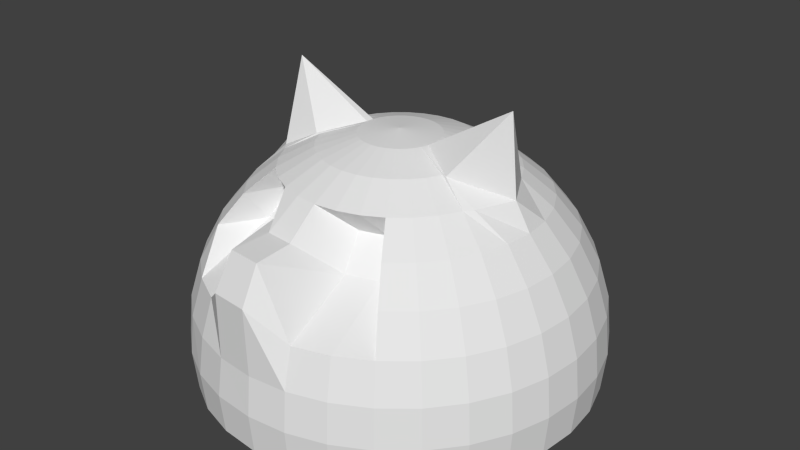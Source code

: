 # Source: monster1.blend  (saved by Blender 2.77.0; exported with 4.5.12 LTS)
import bpy
from mathutils import Matrix  # noqa: F401  (used for matrix-valued properties, if any)

bpy.ops.wm.read_factory_settings(use_empty=True)
scene = bpy.context.scene
scene.name = 'Scene'

# ---- collections
col_collection_1 = bpy.data.collections.new('Collection 1'); scene.collection.children.link(col_collection_1)

# ---- world
world_world = bpy.data.worlds.new('World'); scene.world = world_world
world_world.color = (0.05088, 0.05088, 0.05088)
world_world.use_sun_shadow = False
world_world.sun_shadow_jitter_overblur = 0.0
world_world.cycles.sampling_method = 'NONE'
world_world.cycles.sample_map_resolution = 256

# ---- meshes
me_sphere = bpy.data.meshes.new('Sphere')
me_sphere.from_pydata([(-0.1951, 0.0, 0.9808), (-0.5933, 0.0007989, 1.209), (-0.6476, 0.0, 0.8315), (-0.7071, 0.0, 0.7071), (-0.8315, 0.0, 0.5556), (-0.9239, 0.0, 0.3827), (-0.9808, 0.0, 0.1951), (-1.0, 0.0, 7.55e-08), (-0.9808, 0.0, -0.1951), (-0.1913, 0.03806, 0.9808), (-0.3473, 0.1421, 0.9239), (-0.5083, 0.2055, 0.8315), (-0.6935, 0.1379, 0.7071), (-0.8155, 0.1622, 0.5556), (-0.9061, 0.1802, 0.3827), (-0.9619, 0.1913, 0.1951), (-0.9808, 0.1951, 7.55e-08), (-0.9619, 0.1913, -0.1951), (-0.1802, 0.07466, 0.9808), (-0.3536, 0.1464, 0.9239), (-0.5133, 0.2126, 0.8315), (-0.6533, 0.2706, 0.7071), (-0.7682, 0.3182, 0.5556), (-0.8536, 0.3536, 0.3827), (-0.9061, 0.3753, 0.1951), (-0.9239, 0.3827, 7.55e-08), (-0.9061, 0.3753, -0.1951), (-0.1622, 0.1084, 0.9808), (-0.3182, 0.2126, 0.9239), (-0.4619, 0.3087, 0.8315), (-0.5879, 0.3928, 0.7071), (-0.6913, 0.4619, 0.5556), (-0.7682, 0.5133, 0.3827), (-0.8155, 0.5449, 0.1951), (-0.8315, 0.5556, 7.55e-08), (-0.8155, 0.5449, -0.1951), (-0.1379, 0.1379, 0.9808), (-0.2706, 0.2706, 0.9239), (-0.3928, 0.3928, 0.8315), (-0.5, 0.5, 0.7071), (-0.5879, 0.5879, 0.5556), (-0.6533, 0.6533, 0.3827), (-0.6935, 0.6935, 0.1951), (-0.7071, 0.7071, 7.55e-08), (-0.6935, 0.6935, -0.1951), (-0.1084, 0.1622, 0.9808), (-0.2126, 0.3182, 0.9239), (-0.3087, 0.4619, 0.8315), (-0.3928, 0.5879, 0.7071), (-0.4619, 0.6913, 0.5556), (-0.5133, 0.7682, 0.3827), (-0.5449, 0.8155, 0.1951), (-0.5556, 0.8315, 7.55e-08), (-0.5449, 0.8155, -0.1951), (-0.07466, 0.1802, 0.9808), (-0.1464, 0.3536, 0.9239), (-0.2126, 0.5133, 0.8315), (-0.2706, 0.6533, 0.7071), (-0.3182, 0.7682, 0.5556), (-0.3536, 0.8536, 0.3827), (-0.3753, 0.9061, 0.1951), (-0.3827, 0.9239, 7.55e-08), (-0.3753, 0.9061, -0.1951), (-0.03806, 0.1913, 0.9808), (-0.07466, 0.3753, 0.9239), (-0.1084, 0.5449, 0.8315), (-0.1379, 0.6935, 0.7071), (-0.1622, 0.8155, 0.5556), (-0.1802, 0.9061, 0.3827), (-0.1913, 0.9619, 0.1951), (-0.1951, 0.9808, 7.55e-08), (-0.1913, 0.9619, -0.1951), (3.266e-07, 0.1951, 0.9808), (3.192e-07, 0.3827, 0.9239), (3.117e-07, 0.5556, 0.8315), (3.192e-07, 0.7071, 0.7071), (3.341e-07, 0.8315, 0.5556), (2.745e-07, 0.9239, 0.3827), (3.937e-07, 0.9808, 0.1951), (3.788e-07, 1.0, 7.55e-08), (3.937e-07, 0.9808, -0.1951), (0.03806, 0.1913, 0.9808), (0.07466, 0.3753, 0.9239), (0.1084, 0.5449, 0.8315), (0.138, 0.6935, 0.7071), (0.1622, 0.8155, 0.5556), (0.1802, 0.9061, 0.3827), (0.1913, 0.9619, 0.1951), (0.1951, 0.9808, 7.55e-08), (0.1913, 0.9619, -0.1951), (0.07466, 0.1802, 0.9808), (0.1464, 0.3536, 0.9239), (0.2126, 0.5133, 0.8315), (0.2706, 0.6533, 0.7071), (0.3182, 0.7682, 0.5556), (0.3536, 0.8536, 0.3827), (0.3753, 0.9061, 0.1951), (0.3827, 0.9239, 7.55e-08), (0.3753, 0.9061, -0.1951), (0.1084, 0.1622, 0.9808), (0.2126, 0.3182, 0.9239), (0.3087, 0.4619, 0.8315), (0.3928, 0.5879, 0.7071), (0.4619, 0.6913, 0.5556), (0.5133, 0.7682, 0.3827), (0.5449, 0.8155, 0.1951), (0.5556, 0.8315, 7.55e-08), (0.5449, 0.8155, -0.1951), (0.138, 0.1379, 0.9808), (0.2706, 0.2706, 0.9239), (0.3928, 0.3928, 0.8315), (0.5, 0.5, 0.7071), (0.5879, 0.5879, 0.5556), (0.6533, 0.6533, 0.3827), (0.6935, 0.6935, 0.1951), (0.7071, 0.7071, 7.55e-08), (0.6935, 0.6935, -0.1951), (0.1622, 0.1084, 0.9808), (0.3182, 0.2126, 0.9239), (0.4619, 0.3087, 0.8315), (0.5879, 0.3928, 0.7071), (0.6913, 0.4619, 0.5556), (0.7682, 0.5133, 0.3827), (0.8155, 0.5449, 0.1951), (0.8315, 0.5556, 7.55e-08), (0.8155, 0.5449, -0.1951), (0.1802, 0.07466, 0.9808), (0.3536, 0.1464, 0.9239), (0.5133, 0.2126, 0.8315), (0.6533, 0.2706, 0.7071), (0.7682, 0.3182, 0.5556), (0.8536, 0.3536, 0.3827), (0.9061, 0.3753, 0.1951), (0.9239, 0.3827, 7.55e-08), (0.9061, 0.3753, -0.1951), (0.1913, 0.03806, 0.9808), (0.3537, 0.1449, 0.9239), (0.515, 0.209, 0.8315), (0.6935, 0.1379, 0.7071), (0.8155, 0.1622, 0.5556), (0.9061, 0.1802, 0.3827), (0.9619, 0.1913, 0.1951), (0.9808, 0.1951, 7.55e-08), (0.9619, 0.1913, -0.1951), (0.1951, -7.212e-09, 0.9808), (0.5941, 0.0001792, 1.226), (0.6313, -0.0002137, 0.8365), (0.7071, -2.584e-08, 0.7071), (0.8315, -8.544e-08, 0.5556), (0.9239, 6.357e-08, 0.3827), (0.9808, -8.544e-08, 0.1951), (1.0, -1.003e-07, 7.55e-08), (0.9808, -8.544e-08, -0.1951), (0.1913, -0.03806, 0.9808), (0.3753, -0.1525, 0.9239), (0.5449, -0.176, 0.8315), (0.6935, -0.1379, 0.7071), (0.8155, -0.1622, 0.5556), (0.9061, -0.1802, 0.3827), (0.9619, -0.1913, 0.1951), (0.9808, -0.1951, 7.55e-08), (0.9619, -0.1913, -0.1951), (0.1802, -0.07466, 0.9808), (0.3536, -0.1464, 0.9239), (0.5133, -0.2126, 0.8315), (0.6533, -0.2706, 0.7071), (0.7682, -0.3182, 0.5556), (0.8536, -0.3536, 0.3827), (0.9061, -0.3753, 0.1951), (0.9239, -0.3827, 7.55e-08), (0.9061, -0.3753, -0.1951), (0.1622, -0.1084, 0.9808), (0.3182, -0.2126, 0.9239), (0.4619, -0.3087, 0.8315), (0.5879, -0.3928, 0.7071), (0.6913, -0.4619, 0.5556), (0.7682, -0.5133, 0.3827), (0.8155, -0.5449, 0.1951), (0.8315, -0.5556, 7.55e-08), (0.8155, -0.5449, -0.1951), (0.138, -0.1379, 0.9808), (0.2706, -0.2706, 0.9239), (0.3928, -0.3928, 0.8315), (0.5, -0.5, 0.7071), (0.5879, -0.5879, 0.5556), (0.6533, -0.6533, 0.3827), (0.6935, -0.6935, 0.1951), (0.7071, -0.7071, 7.55e-08), (0.6935, -0.6935, -0.1951), (0.1084, -0.1622, 0.9808), (0.2126, -0.3182, 0.9239), (0.3087, -0.4619, 0.8315), (0.3928, -0.5879, 0.7071), (0.4619, -0.6913, 0.5556), (0.5133, -0.7682, 0.3827), (0.5449, -0.8155, 0.1951), (0.5556, -0.8315, 7.55e-08), (0.5449, -0.8155, -0.1951), (0.07466, -0.1802, 0.9808), (0.1464, -0.3536, 0.9239), (0.2126, -0.5133, 0.8315), (0.2706, -0.3939, 0.7071), (0.3182, -0.5088, 0.5556), (0.3536, -0.8536, 0.3827), (0.3753, -0.9061, 0.1951), (0.3827, -0.9239, 7.55e-08), (0.3753, -0.9061, -0.1951), (0.03806, -0.1913, 0.9808), (0.07466, -0.3753, 0.9239), (0.1084, -0.5449, 0.8315), (0.1379, -0.4342, 0.7071), (0.1622, -0.5562, 0.5556), (0.1802, -0.9061, 0.3827), (0.1913, -0.9619, 0.1951), (0.1951, -0.9808, 7.55e-08), (0.1913, -0.9619, -0.1951), (3.117e-07, -0.1951, 0.9808), (2.819e-07, -0.3827, 0.9239), (2.819e-07, -0.5556, 0.8315), (1.851e-07, -0.7071, 0.7071), (1.404e-07, -0.897, 0.6959), (3.192e-07, -0.9894, 0.523), (9.567e-08, -0.9808, 0.1951), (1.404e-07, -1.0, 7.55e-08), (9.567e-08, -0.9808, -0.1951), (-0.03806, -0.1913, 0.9808), (-0.07466, -0.3753, 0.9239), (-0.1084, -0.5449, 0.8315), (-0.1379, -0.6935, 0.7071), (-0.1622, -0.881, 0.6959), (-0.1802, -0.9716, 0.523), (-0.1913, -0.9619, 0.1951), (-0.2045, -0.9808, 7.55e-08), (-0.2007, -0.9619, -0.1951), (-0.07466, -0.1802, 0.9808), (-0.1464, -0.3536, 0.9239), (-0.2126, -0.5133, 0.8315), (-0.2706, -0.3486, 0.7071), (-0.3182, -0.4635, 0.5556), (-0.3536, -0.8536, 0.3827), (-0.3753, -0.9061, 0.1951), (-0.3921, -0.9239, 7.55e-08), (-0.3847, -0.9061, -0.1951), (-0.1084, -0.1622, 0.9808), (-0.2126, -0.3182, 0.9239), (-0.3087, -0.4619, 0.8315), (-0.3928, -0.2832, 0.7071), (-0.4619, -0.3866, 0.5556), (-0.5133, -0.7682, 0.3827), (-0.5449, -0.8155, 0.1951), (-0.5556, -0.8315, 7.55e-08), (-0.5449, -0.8155, -0.1951), (-0.1379, -0.1379, 0.9808), (-0.2706, -0.2706, 0.9239), (-0.3928, -0.3928, 0.8315), (-0.5, -0.5, 0.7071), (-0.5879, -0.5879, 0.5556), (-0.6533, -0.6533, 0.3827), (-0.6935, -0.6935, 0.1951), (-0.7071, -0.7071, 7.55e-08), (-0.6935, -0.6935, -0.1951), (-0.1622, -0.1084, 0.9808), (-0.3182, -0.2126, 0.9239), (-0.4619, -0.3087, 0.8315), (-0.5879, -0.3928, 0.7071), (-0.6913, -0.4619, 0.5556), (-0.7682, -0.5133, 0.3827), (-0.8155, -0.5449, 0.1951), (-0.8315, -0.5556, 7.55e-08), (-0.8155, -0.5449, -0.1951), (2.48e-08, -1.247e-07, 1.0), (-0.1802, -0.07466, 0.9808), (-0.3536, -0.1464, 0.9239), (-0.5133, -0.2126, 0.8315), (-0.6533, -0.2706, 0.7071), (-0.7682, -0.3182, 0.5556), (-0.8536, -0.3536, 0.3827), (-0.9061, -0.3753, 0.1951), (-0.9239, -0.3827, 7.55e-08), (-0.9061, -0.3753, -0.1951), (-0.1913, -0.03806, 0.9808), (-0.3712, -0.148, 0.9239), (-0.5449, -0.1768, 0.8315), (-0.6935, -0.1379, 0.7071), (-0.8155, -0.1622, 0.5556), (-0.9061, -0.1802, 0.3827), (-0.9619, -0.1913, 0.1951), (-0.9808, -0.1951, 7.55e-08), (-0.9619, -0.1913, -0.1951)], [], [(3, 2, 11, 12), (1, 0, 9, 10), (8, 7, 16, 17), (6, 5, 14, 15), (4, 3, 12, 13), (2, 1, 10, 11), (7, 6, 15, 16), (5, 4, 13, 14), (16, 15, 24, 25), (14, 13, 22, 23), (12, 11, 20, 21), (8, 17, 26, 35, 44, 53, 62, 71, 80, 89, 98, 107, 116, 125, 134, 143, 152, 161, 170, 179, 188, 197, 206, 215, 224, 233, 242, 251, 260, 269, 279, 288), (10, 9, 18, 19), (17, 16, 25, 26), (15, 14, 23, 24), (13, 12, 21, 22), (11, 10, 19, 20), (25, 24, 33, 34), (23, 22, 31, 32), (21, 20, 29, 30), (19, 18, 27, 28), (26, 25, 34, 35), (24, 23, 32, 33), (22, 21, 30, 31), (20, 19, 28, 29), (34, 33, 42, 43), (32, 31, 40, 41), (30, 29, 38, 39), (28, 27, 36, 37), (35, 34, 43, 44), (33, 32, 41, 42), (31, 30, 39, 40), (29, 28, 37, 38), (43, 42, 51, 52), (41, 40, 49, 50), (39, 38, 47, 48), (37, 36, 45, 46), (44, 43, 52, 53), (42, 41, 50, 51), (40, 39, 48, 49), (38, 37, 46, 47), (52, 51, 60, 61), (50, 49, 58, 59), (48, 47, 56, 57), (46, 45, 54, 55), (53, 52, 61, 62), (51, 50, 59, 60), (49, 48, 57, 58), (47, 46, 55, 56), (61, 60, 69, 70), (59, 58, 67, 68), (57, 56, 65, 66), (55, 54, 63, 64), (62, 61, 70, 71), (60, 59, 68, 69), (58, 57, 66, 67), (56, 55, 64, 65), (70, 69, 78, 79), (68, 67, 76, 77), (66, 65, 74, 75), (64, 63, 72, 73), (71, 70, 79, 80), (69, 68, 77, 78), (67, 66, 75, 76), (65, 64, 73, 74), (79, 78, 87, 88), (77, 76, 85, 86), (75, 74, 83, 84), (73, 72, 81, 82), (80, 79, 88, 89), (78, 77, 86, 87), (76, 75, 84, 85), (74, 73, 82, 83), (88, 87, 96, 97), (86, 85, 94, 95), (84, 83, 92, 93), (82, 81, 90, 91), (89, 88, 97, 98), (87, 86, 95, 96), (85, 84, 93, 94), (83, 82, 91, 92), (97, 96, 105, 106), (95, 94, 103, 104), (93, 92, 101, 102), (91, 90, 99, 100), (98, 97, 106, 107), (96, 95, 104, 105), (94, 93, 102, 103), (92, 91, 100, 101), (106, 105, 114, 115), (104, 103, 112, 113), (102, 101, 110, 111), (100, 99, 108, 109), (107, 106, 115, 116), (105, 104, 113, 114), (103, 102, 111, 112), (101, 100, 109, 110), (115, 114, 123, 124), (113, 112, 121, 122), (111, 110, 119, 120), (109, 108, 117, 118), (116, 115, 124, 125), (114, 113, 122, 123), (112, 111, 120, 121), (110, 109, 118, 119), (124, 123, 132, 133), (122, 121, 130, 131), (120, 119, 128, 129), (118, 117, 126, 127), (125, 124, 133, 134), (123, 122, 131, 132), (121, 120, 129, 130), (119, 118, 127, 128), (133, 132, 141, 142), (131, 130, 139, 140), (129, 128, 137, 138), (127, 126, 135, 136), (134, 133, 142, 143), (132, 131, 140, 141), (130, 129, 138, 139), (128, 127, 136, 137), (142, 141, 150, 151), (140, 139, 148, 149), (138, 137, 146, 147), (136, 135, 144, 145), (143, 142, 151, 152), (141, 140, 149, 150), (139, 138, 147, 148), (137, 136, 145, 146), (151, 150, 159, 160), (149, 148, 157, 158), (147, 146, 155, 156), (145, 144, 153, 154), (152, 151, 160, 161), (150, 149, 158, 159), (148, 147, 156, 157), (146, 145, 154, 155), (160, 159, 168, 169), (158, 157, 166, 167), (156, 155, 164, 165), (154, 153, 162, 163), (161, 160, 169, 170), (159, 158, 167, 168), (157, 156, 165, 166), (155, 154, 163, 164), (169, 168, 177, 178), (167, 166, 175, 176), (165, 164, 173, 174), (163, 162, 171, 172), (170, 169, 178, 179), (168, 167, 176, 177), (166, 165, 174, 175), (164, 163, 172, 173), (178, 177, 186, 187), (176, 175, 184, 185), (174, 173, 182, 183), (172, 171, 180, 181), (179, 178, 187, 188), (177, 176, 185, 186), (175, 174, 183, 184), (173, 172, 181, 182), (187, 186, 195, 196), (185, 184, 193, 194), (183, 182, 191, 192), (181, 180, 189, 190), (188, 187, 196, 197), (186, 185, 194, 195), (184, 183, 192, 193), (182, 181, 190, 191), (196, 195, 204, 205), (194, 193, 202, 203), (192, 191, 200, 201), (190, 189, 198, 199), (197, 196, 205, 206), (195, 194, 203, 204), (193, 192, 201, 202), (191, 190, 199, 200), (205, 204, 213, 214), (203, 202, 211, 212), (201, 200, 209, 210), (199, 198, 207, 208), (206, 205, 214, 215), (204, 203, 212, 213), (202, 201, 210, 211), (200, 199, 208, 209), (214, 213, 222, 223), (212, 211, 220, 221), (210, 209, 218, 219), (208, 207, 216, 217), (215, 214, 223, 224), (213, 212, 221, 222), (211, 210, 219, 220), (209, 208, 217, 218), (223, 222, 231, 232), (221, 220, 229, 230), (219, 218, 227, 228), (217, 216, 225, 226), (224, 223, 232, 233), (222, 221, 230, 231), (220, 219, 228, 229), (218, 217, 226, 227), (232, 231, 240, 241), (230, 229, 238, 239), (228, 227, 236, 237), (226, 225, 234, 235), (233, 232, 241, 242), (231, 230, 239, 240), (229, 228, 237, 238), (227, 226, 235, 236), (241, 240, 249, 250), (239, 238, 247, 248), (237, 236, 245, 246), (235, 234, 243, 244), (242, 241, 250, 251), (240, 239, 248, 249), (238, 237, 246, 247), (236, 235, 244, 245), (250, 249, 258, 259), (248, 247, 256, 257), (246, 245, 254, 255), (244, 243, 252, 253), (251, 250, 259, 260), (249, 248, 257, 258), (247, 246, 255, 256), (245, 244, 253, 254), (259, 258, 267, 268), (257, 256, 265, 266), (255, 254, 263, 264), (253, 252, 261, 262), (260, 259, 268, 269), (258, 257, 266, 267), (256, 255, 264, 265), (254, 253, 262, 263), (268, 267, 277, 278), (266, 265, 275, 276), (264, 263, 273, 274), (262, 261, 271, 272), (269, 268, 278, 279), (267, 266, 276, 277), (265, 264, 274, 275), (263, 262, 272, 273), (278, 277, 286, 287), (276, 275, 284, 285), (274, 273, 282, 283), (272, 271, 280, 281), (279, 278, 287, 288), (277, 276, 285, 286), (275, 274, 283, 284), (273, 272, 281, 282), (0, 270, 9), (9, 270, 18), (18, 270, 27), (27, 270, 36), (36, 270, 45), (45, 270, 54), (54, 270, 63), (63, 270, 72), (72, 270, 81), (81, 270, 90), (90, 270, 99), (99, 270, 108), (108, 270, 117), (117, 270, 126), (126, 270, 135), (135, 270, 144), (144, 270, 153), (153, 270, 162), (162, 270, 171), (171, 270, 180), (180, 270, 189), (189, 270, 198), (198, 270, 207), (207, 270, 216), (216, 270, 225), (225, 270, 234), (234, 270, 243), (243, 270, 252), (252, 270, 261), (261, 270, 271), (271, 270, 280), (287, 286, 6, 7), (285, 284, 4, 5), (283, 282, 2, 3), (281, 280, 0, 1), (288, 287, 7, 8), (286, 285, 5, 6), (284, 283, 3, 4), (282, 281, 1, 2), (280, 270, 0)])
_uv = me_sphere.uv_layers.new(name='UVMap')
_uv.uv.foreach_set('vector', [0.5621, 0.3365, 0.5316, 0.3403, 0.5161, 0.2735, 0.5564, 0.2972, 0.4413, 0.6846, 0.4413, 0.8026, 0.4376, 0.7985, 0.4009, 0.7664, 0.7747, 0.2975, 0.7333, 0.3114, 0.7251, 0.2559, 0.7667, 0.243, 0.6896, 0.3227, 0.6454, 0.3308, 0.6379, 0.2795, 0.6816, 0.2682, 0.6024, 0.3354, 0.5621, 0.3365, 0.5564, 0.2972, 0.5956, 0.2893, 0.5316, 0.3403, 0.446, 0.3606, 0.4889, 0.2857, 0.5161, 0.2735, 0.7333, 0.3114, 0.6896, 0.3227, 0.6816, 0.2682, 0.7251, 0.2559, 0.6454, 0.3308, 0.6024, 0.3354, 0.5956, 0.2893, 0.6379, 0.2795, 0.7251, 0.2559, 0.6816, 0.2682, 0.6718, 0.2132, 0.7151, 0.1998, 0.6379, 0.2795, 0.5956, 0.2893, 0.5872, 0.2426, 0.6286, 0.2277, 0.315, 0.7292, 0.315, 0.7864, 0.3131, 0.7858, 0.2898, 0.7538, 0.2927, 0.01101, 0.3329, 0.03262, 0.3689, 0.06399, 0.3993, 0.1039, 0.4229, 0.1509, 0.4389, 0.203, 0.4465, 0.2584, 0.4456, 0.3149, 0.4361, 0.3702, 0.4184, 0.4224, 0.3932, 0.4693, 0.3615, 0.5093, 0.3244, 0.5406, 0.2835, 0.5622, 0.2402, 0.5733, 0.1963, 0.5733, 0.1534, 0.5622, 0.1131, 0.5406, 0.07713, 0.5093, 0.04673, 0.4693, 0.02311, 0.4224, 0.007172, 0.3702, -0.0004724, 0.3149, 0.0004724, 0.2584, 0.00997, 0.203, 0.02832, 0.1482, 0.05351, 0.1013, 0.08458, 0.06399, 0.1216, 0.03262, 0.1626, 0.01102, 0.2059, 0.0, 0.2498, 2.98e-08, 0.6928, 0.6807, 0.6535, 0.7017, 0.6526, 0.6905, 0.6944, 0.6798, 0.7667, 0.243, 0.7251, 0.2559, 0.7151, 0.1998, 0.7569, 0.188, 0.6816, 0.2682, 0.6379, 0.2795, 0.6286, 0.2277, 0.6718, 0.2132, 0.5956, 0.2893, 0.5564, 0.2972, 0.5493, 0.2575, 0.5872, 0.2426, 0.4276, 0.5746, 0.4276, 0.6298, 0.4268, 0.6281, 0.4268, 0.5733, 0.7151, 0.1998, 0.6718, 0.2132, 0.6604, 0.1597, 0.7035, 0.1453, 0.6286, 0.2277, 0.5872, 0.2426, 0.5776, 0.1973, 0.6179, 0.1773, 0.5493, 0.2575, 0.5161, 0.2718, 0.5097, 0.2415, 0.5411, 0.219, 0.6944, 0.6798, 0.6526, 0.6905, 0.6501, 0.6798, 0.6894, 0.6587, 0.7569, 0.188, 0.7151, 0.1998, 0.7035, 0.1453, 0.7455, 0.1345, 0.6718, 0.2132, 0.6286, 0.2277, 0.6179, 0.1773, 0.6604, 0.1597, 0.5872, 0.2426, 0.5493, 0.2575, 0.5411, 0.219, 0.5776, 0.1973, 0.7326, 0.6699, 0.6944, 0.6798, 0.6894, 0.6587, 0.7254, 0.6393, 0.7035, 0.1453, 0.6604, 0.1597, 0.648, 0.1099, 0.6909, 0.09446, 0.6179, 0.1773, 0.5776, 0.1973, 0.5671, 0.155, 0.6062, 0.1303, 0.7568, 0.6223, 0.7254, 0.6393, 0.7137, 0.6111, 0.7419, 0.5864, 0.6894, 0.6587, 0.6501, 0.6798, 0.6459, 0.6699, 0.6813, 0.6393, 0.7455, 0.1345, 0.7035, 0.1453, 0.6909, 0.09446, 0.7331, 0.08469, 0.6604, 0.1597, 0.6179, 0.1773, 0.6062, 0.1303, 0.648, 0.1099, 0.5776, 0.1973, 0.5411, 0.219, 0.5321, 0.183, 0.5671, 0.155, 0.7254, 0.6393, 0.6894, 0.6587, 0.6813, 0.6393, 0.7137, 0.6111, 0.6909, 0.09446, 0.648, 0.1099, 0.635, 0.06554, 0.6776, 0.04926, 0.6062, 0.1303, 0.5671, 0.155, 0.5561, 0.1175, 0.594, 0.08857, 0.7419, 0.5864, 0.7137, 0.6111, 0.6979, 0.5864, 0.7218, 0.555, 0.6813, 0.6393, 0.6459, 0.6699, 0.6404, 0.6612, 0.6704, 0.6223, 0.7331, 0.08469, 0.6909, 0.09446, 0.6776, 0.04926, 0.7201, 0.04036, 0.648, 0.1099, 0.6062, 0.1303, 0.594, 0.08857, 0.635, 0.06554, 0.5671, 0.155, 0.5321, 0.183, 0.5228, 0.1511, 0.5561, 0.1175, 0.7137, 0.6111, 0.6813, 0.6393, 0.6704, 0.6223, 0.6979, 0.5864, 0.6776, 0.04926, 0.635, 0.06554, 0.6219, 0.02844, 0.6643, 0.01144, 0.594, 0.08857, 0.5561, 0.1175, 0.545, 0.086, 0.5817, 0.05362, 0.7218, 0.555, 0.6979, 0.5864, 0.6787, 0.5661, 0.6973, 0.5291, 0.6704, 0.6223, 0.6404, 0.6612, 0.6336, 0.6541, 0.6572, 0.6083, 0.7201, 0.04036, 0.6776, 0.04926, 0.6643, 0.01144, 0.707, 0.003259, 0.635, 0.06554, 0.594, 0.08857, 0.5817, 0.05362, 0.6219, 0.02844, 0.5561, 0.1175, 0.5228, 0.1511, 0.5133, 0.1243, 0.545, 0.086, 0.6979, 0.5864, 0.6704, 0.6223, 0.6572, 0.6083, 0.6787, 0.5661, 0.8144, 0.4624, 0.859, 0.4674, 0.8547, 0.4991, 0.8101, 0.4947, 0.5817, 0.05362, 0.545, 0.086, 0.5343, 0.06189, 0.5698, 0.02683, 0.6973, 0.5291, 0.6787, 0.5661, 0.6567, 0.551, 0.6694, 0.51, 0.6572, 0.6083, 0.6336, 0.6541, 0.6259, 0.6488, 0.6421, 0.5979, 0.7704, 0.4673, 0.8144, 0.4624, 0.8101, 0.4947, 0.7662, 0.499, 0.6219, 0.02844, 0.5817, 0.05362, 0.5698, 0.02683, 0.6093, 0.0, 0.7124, 0.4988, 0.6973, 0.5291, 0.6694, 0.51, 0.6795, 0.4763, 0.6787, 0.5661, 0.6572, 0.6083, 0.6421, 0.5979, 0.6567, 0.551, 0.8101, 0.4947, 0.8547, 0.4991, 0.8511, 0.5393, 0.8065, 0.5357, 0.8983, 0.512, 0.939, 0.5329, 0.936, 0.5669, 0.8949, 0.5498, 0.6694, 0.51, 0.6567, 0.551, 0.6329, 0.5417, 0.6391, 0.4981, 0.6421, 0.5979, 0.6259, 0.6488, 0.6176, 0.6455, 0.6257, 0.5915, 0.7662, 0.499, 0.8101, 0.4947, 0.8065, 0.5357, 0.7626, 0.5392, 0.8547, 0.4991, 0.8983, 0.512, 0.8949, 0.5498, 0.8511, 0.5393, 0.6795, 0.4763, 0.6694, 0.51, 0.6391, 0.4981, 0.6439, 0.4624, 0.6567, 0.551, 0.6421, 0.5979, 0.6257, 0.5915, 0.6329, 0.5417, 0.8065, 0.5357, 0.8511, 0.5393, 0.8483, 0.5864, 0.8036, 0.5838, 0.8949, 0.5498, 0.936, 0.5669, 0.9336, 0.6069, 0.8922, 0.5942, 0.6391, 0.4981, 0.6329, 0.5417, 0.6082, 0.5386, 0.6076, 0.4941, 0.6257, 0.5915, 0.6176, 0.6455, 0.6089, 0.6444, 0.6086, 0.5893, 0.7626, 0.5392, 0.8065, 0.5357, 0.8036, 0.5838, 0.7597, 0.5863, 0.8511, 0.5393, 0.8949, 0.5498, 0.8922, 0.5942, 0.8483, 0.5864, 0.936, 0.5669, 0.9729, 0.5899, 0.9709, 0.6239, 0.9336, 0.6069, 0.6329, 0.5417, 0.6257, 0.5915, 0.6086, 0.5893, 0.6082, 0.5386, 0.8036, 0.5838, 0.8483, 0.5864, 0.8464, 0.6387, 0.8016, 0.6371, 0.8922, 0.5942, 0.9336, 0.6069, 0.9319, 0.6513, 0.8904, 0.6435, 0.6076, 0.4941, 0.6082, 0.5386, 0.5834, 0.5417, 0.5761, 0.4981, 0.6086, 0.5893, 0.6089, 0.6444, 0.6002, 0.6455, 0.5916, 0.5915, 0.7597, 0.5863, 0.8036, 0.5838, 0.8016, 0.6371, 0.7578, 0.6386, 0.8483, 0.5864, 0.8922, 0.5942, 0.8904, 0.6435, 0.8464, 0.6387, 0.9336, 0.6069, 0.9709, 0.6239, 0.9695, 0.6617, 0.9319, 0.6513, 0.6082, 0.5386, 0.6086, 0.5893, 0.5916, 0.5915, 0.5834, 0.5417, 0.8016, 0.6371, 0.8464, 0.6387, 0.8454, 0.6942, 0.8006, 0.6936, 0.8904, 0.6435, 0.9319, 0.6513, 0.9311, 0.6983, 0.8894, 0.6958, 0.5761, 0.4981, 0.5834, 0.5417, 0.5596, 0.551, 0.5458, 0.5099, 0.5916, 0.5915, 0.6002, 0.6455, 0.5918, 0.6488, 0.5752, 0.5979, 0.7578, 0.6386, 0.8016, 0.6371, 0.8006, 0.6936, 0.7568, 0.6941, 0.8464, 0.6387, 0.8904, 0.6435, 0.8894, 0.6958, 0.8454, 0.6942, 0.9319, 0.6513, 0.9695, 0.6617, 0.9688, 0.7016, 0.9311, 0.6983, 0.5834, 0.5417, 0.5916, 0.5915, 0.5752, 0.5979, 0.5596, 0.551, 0.8006, 0.6936, 0.8454, 0.6942, 0.8454, 0.7506, 0.8006, 0.7512, 0.8894, 0.6958, 0.9311, 0.6983, 0.9311, 0.7461, 0.8894, 0.7489, 0.5458, 0.5099, 0.5596, 0.551, 0.5377, 0.5661, 0.5178, 0.5291, 0.5752, 0.5979, 0.5918, 0.6488, 0.5841, 0.6541, 0.56, 0.6083, 0.7568, 0.6941, 0.8006, 0.6936, 0.8006, 0.7512, 0.7568, 0.7506, 0.8454, 0.6942, 0.8894, 0.6958, 0.8894, 0.7489, 0.8454, 0.7506, 0.9311, 0.6983, 0.9688, 0.7016, 0.9688, 0.7423, 0.9311, 0.7461, 0.5596, 0.551, 0.5752, 0.5979, 0.56, 0.6083, 0.5377, 0.5661, 0.8006, 0.7512, 0.8454, 0.7506, 0.8464, 0.8059, 0.8016, 0.8076, 0.8894, 0.7489, 0.9311, 0.7461, 0.9319, 0.793, 0.8904, 0.801, 0.5178, 0.5291, 0.5377, 0.5661, 0.5184, 0.5864, 0.4934, 0.555, 0.56, 0.6083, 0.5841, 0.6541, 0.5774, 0.6612, 0.5468, 0.6223, 0.7568, 0.7506, 0.8006, 0.7512, 0.8016, 0.8076, 0.7578, 0.8059, 0.8454, 0.7506, 0.8894, 0.7489, 0.8904, 0.801, 0.8464, 0.8059, 0.9311, 0.7461, 0.9688, 0.7423, 0.9695, 0.7822, 0.9319, 0.793, 0.5377, 0.5661, 0.56, 0.6083, 0.5468, 0.6223, 0.5184, 0.5864, 0.8016, 0.8076, 0.8464, 0.8059, 0.8483, 0.858, 0.8036, 0.8606, 0.8904, 0.801, 0.9319, 0.793, 0.9336, 0.8371, 0.8922, 0.85, 0.4934, 0.555, 0.5184, 0.5864, 0.5026, 0.6111, 0.4733, 0.5864, 0.5468, 0.6223, 0.5774, 0.6612, 0.5718, 0.6699, 0.5359, 0.6393, 0.7578, 0.8059, 0.8016, 0.8076, 0.8036, 0.8606, 0.7597, 0.8579, 0.8464, 0.8059, 0.8904, 0.801, 0.8922, 0.85, 0.8483, 0.858, 0.9319, 0.793, 0.9695, 0.7822, 0.9709, 0.8197, 0.9336, 0.8371, 0.5184, 0.5864, 0.5468, 0.6223, 0.5359, 0.6393, 0.5026, 0.6111, 0.0, 0.9402, 0.001883, 0.8827, 0.03845, 0.8849, 0.03729, 0.9424, 0.8922, 0.85, 0.9336, 0.8371, 0.936, 0.8767, 0.8949, 0.894, 0.4733, 0.5864, 0.5026, 0.6111, 0.5021, 0.6121, 0.4583, 0.6223, 0.5359, 0.6393, 0.5718, 0.6699, 0.5677, 0.6798, 0.5358, 0.6397, 0.003672, 0.9966, 0.0, 0.9402, 0.03729, 0.9424, 0.04024, 0.9989, 0.001883, 0.8827, 0.00925, 0.8263, 0.0437, 0.8284, 0.03845, 0.8849, 0.9336, 0.8371, 0.9709, 0.8197, 0.9729, 0.8534, 0.936, 0.8767, 0.5026, 0.6111, 0.5359, 0.6393, 0.5358, 0.6397, 0.5021, 0.6121, 0.03729, 0.9424, 0.03845, 0.8849, 0.07907, 0.886, 0.0787, 0.9436, 0.0437, 0.8284, 0.05282, 0.7753, 0.08725, 0.7762, 0.08195, 0.8295, 0.3413, 0.7277, 0.3049, 0.6811, 0.3555, 0.6875, 0.3637, 0.7292, 0.5358, 0.6397, 0.5677, 0.6798, 0.5652, 0.6905, 0.477, 0.6675, 0.04024, 0.9989, 0.03729, 0.9424, 0.0787, 0.9436, 0.08086, 1.0, 0.03845, 0.8849, 0.0437, 0.8284, 0.08195, 0.8295, 0.07907, 0.886, 0.05282, 0.7753, 0.06547, 0.7274, 0.09475, 0.7282, 0.08725, 0.7762, 0.3049, 0.6811, 0.2898, 0.6453, 0.3637, 0.5733, 0.3555, 0.6875, 0.0787, 0.9436, 0.07907, 0.886, 0.1222, 0.886, 0.1226, 0.9436, 0.08195, 0.8295, 0.08725, 0.7762, 0.1238, 0.7762, 0.1226, 0.8295, 0.09475, 0.7282, 0.0992, 0.6881, 0.1434, 0.6875, 0.1258, 0.7282, 0.4009, 0.6846, 0.4009, 0.822, 0.4001, 0.8226, 0.3637, 0.7845, 0.08086, 1.0, 0.0787, 0.9436, 0.1226, 0.9436, 0.124, 1.0, 0.07907, 0.886, 0.08195, 0.8295, 0.1226, 0.8295, 0.1222, 0.886, 0.08725, 0.7762, 0.09475, 0.7282, 0.1258, 0.7282, 0.1238, 0.7762, 0.0992, 0.6881, 0.09977, 0.5733, 0.149, 0.6553, 0.1434, 0.6875, 0.1226, 0.9436, 0.1222, 0.886, 0.1661, 0.8849, 0.1674, 0.9424, 0.1226, 0.8295, 0.1238, 0.7762, 0.161, 0.7753, 0.1639, 0.8284, 0.446, 0.7018, 0.4782, 0.7212, 0.4837, 0.7336, 0.4491, 0.7423, 0.5177, 0.7241, 0.5643, 0.7017, 0.5652, 0.7129, 0.5229, 0.7236, 0.124, 1.0, 0.1226, 0.9436, 0.1674, 0.9424, 0.1679, 0.9989, 0.1222, 0.886, 0.1226, 0.8295, 0.1639, 0.8284, 0.1661, 0.8849, 0.1238, 0.7762, 0.1258, 0.7282, 0.1575, 0.7274, 0.161, 0.7753, 0.4782, 0.7212, 0.5177, 0.7241, 0.5229, 0.7236, 0.4837, 0.7336, 0.1674, 0.9424, 0.1661, 0.8849, 0.2091, 0.8827, 0.2113, 0.9402, 0.1639, 0.8284, 0.161, 0.7753, 0.1975, 0.7734, 0.2045, 0.8263, 0.4491, 0.7423, 0.4837, 0.7336, 0.4909, 0.7642, 0.4583, 0.7813, 0.5229, 0.7236, 0.5652, 0.7129, 0.5677, 0.7236, 0.5279, 0.7447, 0.1679, 0.9989, 0.1674, 0.9424, 0.2113, 0.9402, 0.2109, 0.9966, 0.1661, 0.8849, 0.1639, 0.8284, 0.2045, 0.8263, 0.2091, 0.8827, 0.161, 0.7753, 0.1575, 0.7274, 0.1885, 0.7258, 0.1975, 0.7734, 0.4837, 0.7336, 0.5229, 0.7236, 0.5279, 0.7447, 0.4909, 0.7642, 0.2113, 0.9402, 0.2091, 0.8827, 0.2497, 0.8794, 0.2527, 0.9369, 0.2045, 0.8263, 0.1975, 0.7734, 0.2319, 0.7706, 0.2427, 0.8233, 0.4583, 0.7813, 0.4909, 0.7642, 0.5026, 0.7924, 0.4733, 0.8172, 0.5279, 0.7447, 0.5677, 0.7236, 0.5718, 0.7335, 0.5359, 0.7642, 0.2109, 0.9966, 0.2113, 0.9402, 0.2527, 0.9369, 0.2515, 0.9934, 0.2091, 0.8827, 0.2045, 0.8263, 0.2427, 0.8233, 0.2497, 0.8794, 0.1975, 0.7734, 0.1885, 0.7258, 0.2178, 0.7234, 0.2319, 0.7706, 0.4909, 0.7642, 0.5279, 0.7447, 0.5359, 0.7642, 0.5026, 0.7924, 0.2527, 0.9369, 0.2497, 0.8794, 0.2862, 0.8753, 0.2898, 0.9326, 0.2427, 0.8233, 0.2319, 0.7706, 0.2628, 0.7671, 0.277, 0.8194, 0.4733, 0.8172, 0.5026, 0.7924, 0.5184, 0.8171, 0.4934, 0.8486, 0.5359, 0.7642, 0.5718, 0.7335, 0.5774, 0.7422, 0.5468, 0.7812, 0.2515, 0.9934, 0.2527, 0.9369, 0.2898, 0.9326, 0.2879, 0.9893, 0.2497, 0.8794, 0.2427, 0.8233, 0.277, 0.8194, 0.2862, 0.8753, 0.2319, 0.7706, 0.2178, 0.7234, 0.2441, 0.7205, 0.2628, 0.7671, 0.5026, 0.7924, 0.5359, 0.7642, 0.5468, 0.7812, 0.5184, 0.8171, 0.8339, 0.0, 0.8786, 0.003577, 0.8761, 0.05047, 0.8314, 0.04781, 0.9223, 0.01419, 0.9633, 0.03143, 0.9611, 0.07119, 0.9199, 0.05836, 0.4934, 0.8486, 0.5184, 0.8171, 0.5377, 0.8374, 0.5178, 0.8744, 0.5468, 0.7812, 0.5774, 0.7422, 0.5841, 0.7493, 0.56, 0.7952, 0.79, 0.003598, 0.8339, 0.0, 0.8314, 0.04781, 0.7874, 0.05049, 0.8786, 0.003577, 0.9223, 0.01419, 0.9199, 0.05836, 0.8761, 0.05047, 0.9633, 0.03143, 1.0, 0.05464, 0.9982, 0.08845, 0.9611, 0.07119, 0.5184, 0.8171, 0.5468, 0.7812, 0.56, 0.7952, 0.5377, 0.8374, 0.8314, 0.04781, 0.8761, 0.05047, 0.8744, 0.1026, 0.8296, 0.101, 0.9199, 0.05836, 0.9611, 0.07119, 0.9597, 0.1154, 0.9183, 0.1075, 0.5178, 0.8744, 0.5377, 0.8374, 0.5596, 0.8525, 0.5458, 0.8936, 0.56, 0.7952, 0.5841, 0.7493, 0.5918, 0.7546, 0.5752, 0.8055, 0.7874, 0.05049, 0.8314, 0.04781, 0.8296, 0.101, 0.7857, 0.1026, 0.8761, 0.05047, 0.9199, 0.05836, 0.9183, 0.1075, 0.8744, 0.1026, 0.9611, 0.07119, 0.9982, 0.08845, 0.9969, 0.126, 0.9597, 0.1154, 0.5377, 0.8374, 0.56, 0.7952, 0.5752, 0.8055, 0.5596, 0.8525, 0.8296, 0.101, 0.8744, 0.1026, 0.8735, 0.158, 0.8287, 0.1574, 0.9183, 0.1075, 0.9597, 0.1154, 0.9589, 0.1623, 0.9175, 0.1596, 0.5458, 0.8936, 0.5596, 0.8525, 0.5834, 0.8618, 0.5761, 0.9055, 0.5752, 0.8055, 0.5918, 0.7546, 0.6002, 0.7579, 0.5916, 0.8119, 0.7857, 0.1026, 0.8296, 0.101, 0.8287, 0.1574, 0.7848, 0.158, 0.8744, 0.1026, 0.9183, 0.1075, 0.9175, 0.1596, 0.8735, 0.158, 0.9597, 0.1154, 0.9969, 0.126, 0.9963, 0.1659, 0.9589, 0.1623, 0.5596, 0.8525, 0.5752, 0.8055, 0.5916, 0.8119, 0.5834, 0.8618, 0.8287, 0.1574, 0.8735, 0.158, 0.8735, 0.2144, 0.8287, 0.2177, 0.9175, 0.1596, 0.9589, 0.1623, 0.9589, 0.2102, 0.9175, 0.2128, 0.5761, 0.9055, 0.5834, 0.8618, 0.6082, 0.8649, 0.6076, 0.9094, 0.5916, 0.8119, 0.6002, 0.7579, 0.6089, 0.759, 0.6086, 0.8141, 0.7848, 0.158, 0.8287, 0.1574, 0.8287, 0.2177, 0.7848, 0.2172, 0.8735, 0.158, 0.9175, 0.1596, 0.9175, 0.2128, 0.8735, 0.2144, 0.9589, 0.1623, 0.9963, 0.1659, 0.9963, 0.2066, 0.9589, 0.2102, 0.5834, 0.8618, 0.5916, 0.8119, 0.6086, 0.8141, 0.6082, 0.8649, 0.8287, 0.2177, 0.8735, 0.2144, 0.8744, 0.2698, 0.8296, 0.2742, 0.9175, 0.2128, 0.9589, 0.2102, 0.9597, 0.2571, 0.9183, 0.265, 0.6076, 0.9094, 0.6082, 0.8649, 0.6329, 0.8618, 0.6391, 0.9055, 0.6086, 0.8141, 0.6089, 0.759, 0.6176, 0.7579, 0.6257, 0.8119, 0.7848, 0.2172, 0.8287, 0.2177, 0.8296, 0.2742, 0.7857, 0.2726, 0.8735, 0.2144, 0.9175, 0.2128, 0.9183, 0.265, 0.8744, 0.2698, 0.9589, 0.2102, 0.9963, 0.2066, 0.9969, 0.2466, 0.9597, 0.2571, 0.6082, 0.8649, 0.6086, 0.8141, 0.6257, 0.8119, 0.6329, 0.8618, 0.8296, 0.2742, 0.8744, 0.2698, 0.8761, 0.322, 0.8314, 0.3247, 0.9183, 0.265, 0.9597, 0.2571, 0.9611, 0.3014, 0.9199, 0.3141, 0.6391, 0.9055, 0.6329, 0.8618, 0.6567, 0.8525, 0.6694, 0.8936, 0.6257, 0.8119, 0.6176, 0.7579, 0.6259, 0.7546, 0.6421, 0.8055, 0.7857, 0.2726, 0.8296, 0.2742, 0.8314, 0.3247, 0.7874, 0.322, 0.8744, 0.2698, 0.9183, 0.265, 0.9199, 0.3141, 0.8761, 0.322, 0.9597, 0.2571, 0.9969, 0.2466, 0.9982, 0.2842, 0.9611, 0.3014, 0.6329, 0.8618, 0.6257, 0.8119, 0.6421, 0.8055, 0.6567, 0.8525, 0.8314, 0.3247, 0.8761, 0.322, 0.8786, 0.369, 0.8339, 0.3726, 0.9199, 0.3141, 0.9611, 0.3014, 0.9633, 0.3412, 0.9223, 0.3584, 0.6694, 0.8936, 0.6567, 0.8525, 0.6787, 0.8374, 0.6973, 0.8745, 0.6421, 0.8055, 0.6259, 0.7546, 0.6336, 0.7493, 0.6572, 0.7952, 0.7874, 0.322, 0.8314, 0.3247, 0.8339, 0.3726, 0.79, 0.369, 0.8761, 0.322, 0.9199, 0.3141, 0.9223, 0.3584, 0.8786, 0.369, 0.9611, 0.3014, 0.9982, 0.2842, 1.0, 0.3181, 0.9633, 0.3412, 0.6567, 0.8525, 0.6421, 0.8055, 0.6572, 0.7952, 0.6787, 0.8374, 0.8339, 0.3726, 0.8786, 0.369, 0.8818, 0.409, 0.8372, 0.4134, 0.9223, 0.3584, 0.9633, 0.3412, 0.966, 0.3751, 0.9253, 0.3961, 0.6973, 0.8745, 0.6787, 0.8374, 0.6979, 0.8171, 0.7218, 0.8486, 0.6572, 0.7952, 0.6336, 0.7493, 0.6404, 0.7422, 0.6704, 0.7812, 0.79, 0.369, 0.8339, 0.3726, 0.8372, 0.4134, 0.7932, 0.409, 0.8786, 0.369, 0.9223, 0.3584, 0.9253, 0.3961, 0.8818, 0.409, 0.7124, 0.9049, 0.6973, 0.8745, 0.7218, 0.8486, 0.7412, 0.8745, 0.6787, 0.8374, 0.6572, 0.7952, 0.6704, 0.7812, 0.6979, 0.8171, 0.7436, 0.4539, 0.6997, 0.4624, 0.6988, 0.4217, 0.7427, 0.4124, 0.6549, 0.4624, 0.6109, 0.4539, 0.6102, 0.4194, 0.6541, 0.424, 0.7218, 0.8486, 0.6979, 0.8171, 0.7137, 0.7924, 0.7419, 0.8172, 0.6704, 0.7812, 0.6404, 0.7422, 0.6459, 0.7335, 0.6813, 0.7642, 0.7848, 0.4372, 0.7436, 0.4539, 0.7427, 0.4124, 0.7839, 0.3965, 0.6997, 0.4624, 0.6549, 0.4624, 0.6541, 0.424, 0.6988, 0.4217, 0.6109, 0.4539, 0.5694, 0.4372, 0.5688, 0.4078, 0.6102, 0.4194, 0.6979, 0.8171, 0.6704, 0.7812, 0.6813, 0.7642, 0.7137, 0.7924, 0.7427, 0.4124, 0.6988, 0.4217, 0.6954, 0.3745, 0.7392, 0.3643, 0.6541, 0.424, 0.6102, 0.4194, 0.6073, 0.3794, 0.6509, 0.3796, 0.7419, 0.8172, 0.7137, 0.7924, 0.7224, 0.7839, 0.7568, 0.7813, 0.6813, 0.7642, 0.6459, 0.7335, 0.6501, 0.7236, 0.6852, 0.7656, 0.7839, 0.3965, 0.7427, 0.4124, 0.7392, 0.3643, 0.7805, 0.3493, 0.6988, 0.4217, 0.6541, 0.424, 0.6509, 0.3796, 0.6954, 0.3745, 0.6102, 0.4194, 0.5688, 0.4078, 0.5663, 0.3738, 0.6073, 0.3794, 0.7137, 0.7924, 0.6813, 0.7642, 0.6852, 0.7656, 0.7224, 0.7839, 0.6526, 0.7129, 0.609, 0.7017, 0.6535, 0.7017, 0.6535, 0.7017, 0.609, 0.7017, 0.6526, 0.6905, 0.6526, 0.6905, 0.609, 0.7017, 0.6501, 0.6798, 0.6501, 0.6798, 0.609, 0.7017, 0.6459, 0.6699, 0.6459, 0.6699, 0.609, 0.7017, 0.6404, 0.6612, 0.6404, 0.6612, 0.609, 0.7017, 0.6336, 0.6541, 0.6336, 0.6541, 0.609, 0.7017, 0.6259, 0.6488, 0.6259, 0.6488, 0.609, 0.7017, 0.6176, 0.6455, 0.6176, 0.6455, 0.609, 0.7017, 0.6089, 0.6444, 0.6089, 0.6444, 0.609, 0.7017, 0.6002, 0.6455, 0.6002, 0.6455, 0.609, 0.7017, 0.5918, 0.6488, 0.5918, 0.6488, 0.609, 0.7017, 0.5841, 0.6541, 0.5841, 0.6541, 0.609, 0.7017, 0.5774, 0.6612, 0.5774, 0.6612, 0.609, 0.7017, 0.5718, 0.6699, 0.5718, 0.6699, 0.609, 0.7017, 0.5677, 0.6798, 0.5677, 0.6798, 0.609, 0.7017, 0.5652, 0.6905, 0.5652, 0.6905, 0.609, 0.7017, 0.5643, 0.7017, 0.5643, 0.7017, 0.609, 0.7017, 0.5652, 0.7129, 0.5652, 0.7129, 0.609, 0.7017, 0.5677, 0.7236, 0.5677, 0.7236, 0.609, 0.7017, 0.5718, 0.7335, 0.5718, 0.7335, 0.609, 0.7017, 0.5774, 0.7422, 0.5774, 0.7422, 0.609, 0.7017, 0.5841, 0.7493, 0.5841, 0.7493, 0.609, 0.7017, 0.5918, 0.7546, 0.5918, 0.7546, 0.609, 0.7017, 0.6002, 0.7579, 0.6002, 0.7579, 0.609, 0.7017, 0.6089, 0.759, 0.6089, 0.759, 0.609, 0.7017, 0.6176, 0.7579, 0.6176, 0.7579, 0.609, 0.7017, 0.6259, 0.7546, 0.6259, 0.7546, 0.609, 0.7017, 0.6336, 0.7493, 0.6336, 0.7493, 0.609, 0.7017, 0.6404, 0.7422, 0.6404, 0.7422, 0.609, 0.7017, 0.6459, 0.7335, 0.6459, 0.7335, 0.609, 0.7017, 0.6501, 0.7236, 0.7392, 0.3643, 0.6954, 0.3745, 0.6896, 0.3227, 0.7333, 0.3114, 0.6509, 0.3796, 0.6073, 0.3794, 0.6024, 0.3354, 0.6454, 0.3308, 0.5663, 0.3738, 0.532, 0.3822, 0.5316, 0.3403, 0.5621, 0.3365, 0.6852, 0.7656, 0.6501, 0.7236, 0.6526, 0.7129, 0.7429, 0.7354, 0.7805, 0.3493, 0.7392, 0.3643, 0.7333, 0.3114, 0.7747, 0.2975, 0.6954, 0.3745, 0.6509, 0.3796, 0.6454, 0.3308, 0.6896, 0.3227, 0.6073, 0.3794, 0.5663, 0.3738, 0.5621, 0.3365, 0.6024, 0.3354, 0.3826, 0.5821, 0.4268, 0.5733, 0.4268, 0.6846, 0.3637, 0.6079, 0.6501, 0.7236, 0.609, 0.7017, 0.6526, 0.7129])
me_sphere.use_remesh_preserve_volume = False
me_sphere.use_remesh_preserve_attributes = False
me_sphere.use_mirror_vertex_groups = False
me_sphere.update()

# ---- objects
ob_sphere = bpy.data.objects.new('Sphere', me_sphere)

# ---- transforms, parenting, visibility, modifiers, constraints
ob_sphere.location = (0.0, 3.944, 7.526)
ob_sphere.scale = (2.221, 2.221, 2.221)
ob_sphere.lineart.crease_threshold = 0.0

# ---- collection membership
col_collection_1.objects.link(ob_sphere)

# ---- scene / render settings (as saved in the file)
scene.frame_start = 1; scene.frame_end = 250; scene.frame_set(1)
scene.render.engine = 'BLENDER_EEVEE_NEXT'
scene.render.resolution_percentage = 50
scene.render.dither_intensity = 0.0
scene.cycles.use_denoising = False
scene.cycles.samples = 10
scene.cycles.sampling_pattern = 'TABULATED_SOBOL'
scene.cycles.light_sampling_threshold = 0.0
scene.cycles.use_adaptive_sampling = False
scene.cycles.use_light_tree = False
scene.cycles.blur_glossy = 0.0
scene.cycles.pixel_filter_type = 'GAUSSIAN'
scene.cycles.sample_clamp_indirect = 0.0
scene.view_settings.view_transform = 'Standard'
bpy.context.view_layer.update()

# ---- added for rendering (the .blend has no active camera and no usable light): camera, sun
cam_auto = bpy.data.cameras.new('AutoCamera')
cam_auto.lens = 50.0
cam_auto.sensor_width = 36.0
cam_auto.clip_end = 1000.0
ob_auto_camera = bpy.data.objects.new('AutoCamera', cam_auto)
scene.collection.objects.link(ob_auto_camera)
ob_auto_camera.location = (6.50365, -3.86021, 13.8736)
ob_auto_camera.rotation_euler = (1.09748, -7.21219e-08, 0.694738)
scene.camera = ob_auto_camera
light_auto_sun = bpy.data.lights.new('AutoSun', 'SUN')
light_auto_sun.energy = 3.0
light_auto_sun.angle = 0.0523599
ob_auto_sun = bpy.data.objects.new('AutoSun', light_auto_sun)
scene.collection.objects.link(ob_auto_sun)
ob_auto_sun.rotation_euler = (0.872665, 0.174533, 0.523599)
bpy.context.view_layer.update()
